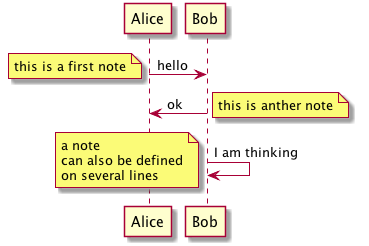

The diagram above was rendered by PlantUML. Its source (embedded in the PNG):
@startuml
Alice -> Bob : hello
note left : this is a first note

Bob -> Alice : ok
note right : this is anther note

Bob -> Bob : I am thinking
note left 
     a note
     can also be defined
     on several lines
end note
@enduml